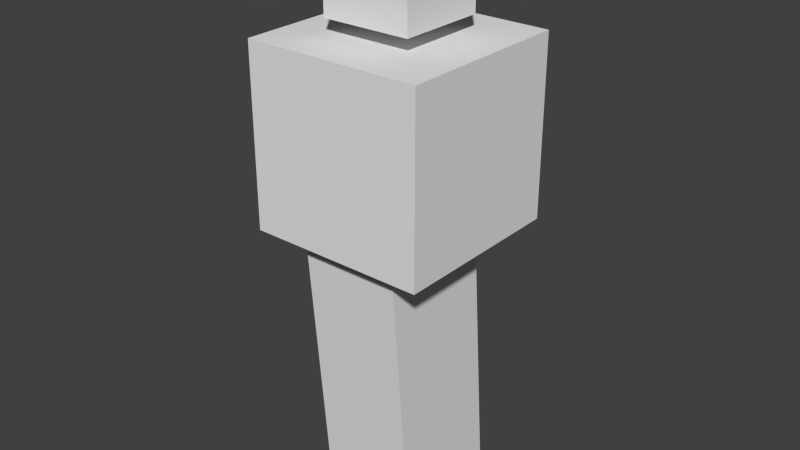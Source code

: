 # Source: boxmanBlender.blend  (saved by Blender 2.69.0; exported with 4.5.12 LTS)
import bpy
from mathutils import Matrix  # noqa: F401  (used for matrix-valued properties, if any)

bpy.ops.wm.read_factory_settings(use_empty=True)
scene = bpy.context.scene
scene.name = 'Scene'

# ---- collections
col_collection_1 = bpy.data.collections.new('Collection 1'); scene.collection.children.link(col_collection_1)

# ---- materials (node trees are filled in below, after node groups)
mat_material = bpy.data.materials.new('Material')
mat_material.alpha_threshold = 0.0
mat_material.use_transparent_shadow = False
mat_material.roughness = 0.5
mat_material.line_color = (0.0, 0.0, 0.0, 1.0)

# ---- material node trees

# ---- world
world_world = bpy.data.worlds.new('World'); scene.world = world_world
world_world.color = (0.05088, 0.05088, 0.05088)
world_world.use_sun_shadow = False
world_world.sun_shadow_jitter_overblur = 0.0
world_world.cycles.sampling_method = 'MANUAL'
world_world.cycles.sample_map_resolution = 256

# ---- meshes
me_cube_002 = bpy.data.meshes.new('Cube.002')
me_cube_002.from_pydata([(-1.0, -1.0, -1.0), (-1.0, 1.0, -1.0), (1.0, 1.0, -1.0), (1.0, -1.0, -1.0), (-1.0, -1.0, 1.0), (-1.0, 1.0, 1.0), (1.0, 1.0, 1.0), (1.0, -1.0, 1.0)], [], [(4, 5, 1, 0), (5, 6, 2, 1), (6, 7, 3, 2), (7, 4, 0, 3), (0, 1, 2, 3), (7, 6, 5, 4)])
me_cube_002.use_remesh_preserve_volume = False
me_cube_002.use_remesh_preserve_attributes = False
me_cube_002.use_mirror_vertex_groups = False
me_cube_002.update()
me_cube_001 = bpy.data.meshes.new('Cube.001')
me_cube_001.from_pydata([(-1.0, -1.0, -1.0), (-1.0, 1.0, -1.0), (1.0, 1.0, -1.0), (1.0, -1.0, -1.0), (-1.0, -1.0, 1.0), (-1.0, 1.0, 1.0), (1.0, 1.0, 1.0), (1.0, -1.0, 1.0)], [], [(4, 5, 1, 0), (5, 6, 2, 1), (6, 7, 3, 2), (7, 4, 0, 3), (0, 1, 2, 3), (7, 6, 5, 4)])
me_cube_001.use_remesh_preserve_volume = False
me_cube_001.use_remesh_preserve_attributes = False
me_cube_001.use_mirror_vertex_groups = False
me_cube_001.update()
me_cube = bpy.data.meshes.new('Cube')
me_cube.from_pydata([(1.0, 1.0, -1.0), (1.0, -1.0, -1.0), (-1.0, -1.0, -1.0), (-1.0, 1.0, -1.0), (1.0, 1.0, 1.0), (1.0, -1.0, 1.0), (-1.0, -1.0, 1.0), (-1.0, 1.0, 1.0)], [], [(0, 1, 2, 3), (4, 7, 6, 5), (0, 4, 5, 1), (1, 5, 6, 2), (2, 6, 7, 3), (4, 0, 3, 7)])
me_cube.materials.append(mat_material)
me_cube.use_remesh_preserve_volume = False
me_cube.use_remesh_preserve_attributes = False
me_cube.use_mirror_vertex_groups = False
me_cube.update()

# ---- objects
ob_legs = bpy.data.objects.new('Legs', me_cube_002)
ob_body = bpy.data.objects.new('Body', me_cube_001)
ob_head = bpy.data.objects.new('Head', me_cube)

# ---- transforms, parenting, visibility, modifiers, constraints
ob_legs.location = (0.0, 0.0, 0.6992)
ob_legs.rotation_euler = (0.08126, -0.0, 0.0)
ob_legs.scale = (0.2691, 0.3174, 0.72)
ob_legs.lineart.crease_threshold = 0.0
ob_body.location = (0.0, 0.0, 1.968)
ob_body.scale = (0.48, 0.48, 0.48)
ob_body.lineart.crease_threshold = 0.0
ob_head.location = (0.0, 0.0, 2.771)
ob_head.scale = (0.24, 0.24, 0.24)
ob_head.lock_rotations_4d = False
ob_head.empty_display_type = 'ARROWS'
ob_head.lineart.crease_threshold = 0.0

# ---- collection membership
col_collection_1.objects.link(ob_legs)
col_collection_1.objects.link(ob_body)
col_collection_1.objects.link(ob_head)

# ---- scene / render settings (as saved in the file)
scene.frame_start = 1; scene.frame_end = 120; scene.frame_set(51)
scene.render.engine = 'BLENDER_EEVEE_NEXT'
scene.render.image_settings.compression = 90
scene.render.resolution_percentage = 50
scene.render.dither_intensity = 0.0
scene.cycles.use_denoising = False
scene.cycles.samples = 10
scene.cycles.sampling_pattern = 'TABULATED_SOBOL'
scene.cycles.light_sampling_threshold = 0.0
scene.cycles.use_adaptive_sampling = False
scene.cycles.use_light_tree = False
scene.cycles.blur_glossy = 0.0
scene.cycles.volume_bounces = 1
scene.cycles.pixel_filter_type = 'GAUSSIAN'
scene.cycles.sample_clamp_indirect = 0.0
scene.view_settings.view_transform = 'Standard'
bpy.context.view_layer.update()

# ---- added for rendering (the .blend has no active camera and no usable light): camera, sun
cam_auto = bpy.data.cameras.new('AutoCamera')
cam_auto.lens = 50.0
cam_auto.sensor_width = 36.0
cam_auto.clip_end = 1000.0
ob_auto_camera = bpy.data.objects.new('AutoCamera', cam_auto)
scene.collection.objects.link(ob_auto_camera)
ob_auto_camera.location = (3.09356, -3.71228, 3.95839)
ob_auto_camera.rotation_euler = (1.09748, -7.21219e-08, 0.694738)
scene.camera = ob_auto_camera
light_auto_sun = bpy.data.lights.new('AutoSun', 'SUN')
light_auto_sun.energy = 3.0
light_auto_sun.angle = 0.0523599
ob_auto_sun = bpy.data.objects.new('AutoSun', light_auto_sun)
scene.collection.objects.link(ob_auto_sun)
ob_auto_sun.rotation_euler = (0.872665, 0.174533, 0.523599)
bpy.context.view_layer.update()
